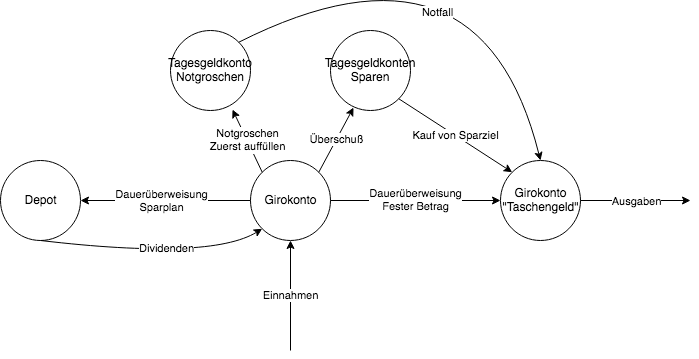

The diagram above was exported from draw.io. Its source (the exported page's mxGraphModel, read from the mxfile embedded in the PNG):
<mxGraphModel dx="2065" dy="780" grid="1" gridSize="10" guides="1" tooltips="1" connect="1" arrows="1" fold="1" page="1" pageScale="1" pageWidth="827" pageHeight="1169" math="0" shadow="0">
  <root>
    <mxCell id="0" />
    <mxCell id="1" parent="0" />
    <mxCell id="sV6IL4OdtvFhkkk4yUyc-1" value="" style="ellipse;whiteSpace=wrap;html=1;aspect=fixed;" vertex="1" parent="1">
      <mxGeometry x="360" y="370" width="80" height="80" as="geometry" />
    </mxCell>
    <mxCell id="sV6IL4OdtvFhkkk4yUyc-2" value="Einnahmen" style="endArrow=classic;html=1;entryX=0.5;entryY=1;entryDx=0;entryDy=0;" edge="1" parent="1" target="sV6IL4OdtvFhkkk4yUyc-1">
      <mxGeometry width="50" height="50" relative="1" as="geometry">
        <mxPoint x="400" y="560" as="sourcePoint" />
        <mxPoint x="400" y="460" as="targetPoint" />
      </mxGeometry>
    </mxCell>
    <mxCell id="sV6IL4OdtvFhkkk4yUyc-4" value="Girokonto" style="text;html=1;align=center;verticalAlign=middle;resizable=0;points=[];autosize=1;" vertex="1" parent="1">
      <mxGeometry x="365" y="400" width="70" height="20" as="geometry" />
    </mxCell>
    <mxCell id="sV6IL4OdtvFhkkk4yUyc-5" value="" style="ellipse;whiteSpace=wrap;html=1;aspect=fixed;" vertex="1" parent="1">
      <mxGeometry x="110" y="370" width="80" height="80" as="geometry" />
    </mxCell>
    <mxCell id="sV6IL4OdtvFhkkk4yUyc-6" value="" style="ellipse;whiteSpace=wrap;html=1;aspect=fixed;" vertex="1" parent="1">
      <mxGeometry x="610" y="370" width="80" height="80" as="geometry" />
    </mxCell>
    <mxCell id="sV6IL4OdtvFhkkk4yUyc-7" value="" style="endArrow=classic;html=1;exitX=0;exitY=0.5;exitDx=0;exitDy=0;" edge="1" parent="1" source="sV6IL4OdtvFhkkk4yUyc-1" target="sV6IL4OdtvFhkkk4yUyc-5">
      <mxGeometry width="50" height="50" relative="1" as="geometry">
        <mxPoint x="390" y="430" as="sourcePoint" />
        <mxPoint x="440" y="380" as="targetPoint" />
      </mxGeometry>
    </mxCell>
    <mxCell id="sV6IL4OdtvFhkkk4yUyc-9" value="&lt;div&gt;Dauerüberweisung&lt;/div&gt;&lt;div&gt;Sparplan&lt;/div&gt;" style="edgeLabel;html=1;align=center;verticalAlign=middle;resizable=0;points=[];" vertex="1" connectable="0" parent="sV6IL4OdtvFhkkk4yUyc-7">
      <mxGeometry x="0.25" y="1" relative="1" as="geometry">
        <mxPoint x="16" y="-1" as="offset" />
      </mxGeometry>
    </mxCell>
    <mxCell id="sV6IL4OdtvFhkkk4yUyc-8" value="&lt;div&gt;Dauerüberweisung&lt;/div&gt;&lt;div&gt;Fester Betrag&lt;br&gt;&lt;/div&gt;" style="endArrow=classic;html=1;entryX=0;entryY=0.5;entryDx=0;entryDy=0;exitX=1;exitY=0.5;exitDx=0;exitDy=0;" edge="1" parent="1" source="sV6IL4OdtvFhkkk4yUyc-1" target="sV6IL4OdtvFhkkk4yUyc-6">
      <mxGeometry width="50" height="50" relative="1" as="geometry">
        <mxPoint x="390" y="430" as="sourcePoint" />
        <mxPoint x="440" y="380" as="targetPoint" />
      </mxGeometry>
    </mxCell>
    <mxCell id="sV6IL4OdtvFhkkk4yUyc-10" value="&lt;div&gt;Depot&lt;/div&gt;" style="text;html=1;align=center;verticalAlign=middle;resizable=0;points=[];autosize=1;" vertex="1" parent="1">
      <mxGeometry x="125" y="400" width="50" height="20" as="geometry" />
    </mxCell>
    <mxCell id="sV6IL4OdtvFhkkk4yUyc-11" value="&lt;div&gt;Girokonto&lt;/div&gt;&lt;div&gt;&quot;Taschengeld&quot;&lt;br&gt;&lt;/div&gt;" style="text;html=1;align=center;verticalAlign=middle;resizable=0;points=[];autosize=1;" vertex="1" parent="1">
      <mxGeometry x="605" y="395" width="90" height="30" as="geometry" />
    </mxCell>
    <mxCell id="sV6IL4OdtvFhkkk4yUyc-12" value="" style="endArrow=classic;html=1;" edge="1" parent="1">
      <mxGeometry width="50" height="50" relative="1" as="geometry">
        <mxPoint x="690" y="410" as="sourcePoint" />
        <mxPoint x="800" y="410" as="targetPoint" />
      </mxGeometry>
    </mxCell>
    <mxCell id="sV6IL4OdtvFhkkk4yUyc-19" value="Ausgaben" style="edgeLabel;html=1;align=center;verticalAlign=middle;resizable=0;points=[];" vertex="1" connectable="0" parent="sV6IL4OdtvFhkkk4yUyc-12">
      <mxGeometry relative="1" as="geometry">
        <mxPoint as="offset" />
      </mxGeometry>
    </mxCell>
    <mxCell id="sV6IL4OdtvFhkkk4yUyc-14" value="&lt;div&gt;Tagesgeldkonto&lt;/div&gt;&lt;div&gt;Notgroschen&lt;br&gt;&lt;/div&gt;" style="ellipse;whiteSpace=wrap;html=1;aspect=fixed;" vertex="1" parent="1">
      <mxGeometry x="280" y="240" width="80" height="80" as="geometry" />
    </mxCell>
    <mxCell id="sV6IL4OdtvFhkkk4yUyc-16" value="&lt;div&gt;Tagesgeldkonten&lt;/div&gt;&lt;div&gt;Sparen&lt;br&gt;&lt;/div&gt;" style="ellipse;whiteSpace=wrap;html=1;aspect=fixed;" vertex="1" parent="1">
      <mxGeometry x="440" y="240" width="80" height="80" as="geometry" />
    </mxCell>
    <mxCell id="sV6IL4OdtvFhkkk4yUyc-17" value="&lt;div&gt;Notgroschen&lt;/div&gt;&lt;div&gt;Zuerst auffüllen&lt;br&gt;&lt;/div&gt;" style="endArrow=classic;html=1;exitX=0;exitY=0;exitDx=0;exitDy=0;entryX=0.775;entryY=0.988;entryDx=0;entryDy=0;entryPerimeter=0;" edge="1" parent="1" source="sV6IL4OdtvFhkkk4yUyc-1" target="sV6IL4OdtvFhkkk4yUyc-14">
      <mxGeometry width="50" height="50" relative="1" as="geometry">
        <mxPoint x="400" y="440" as="sourcePoint" />
        <mxPoint x="450" y="390" as="targetPoint" />
      </mxGeometry>
    </mxCell>
    <mxCell id="sV6IL4OdtvFhkkk4yUyc-18" value="&lt;div&gt;Überschuß&lt;/div&gt;" style="endArrow=classic;html=1;entryX=0.288;entryY=0.963;entryDx=0;entryDy=0;entryPerimeter=0;exitX=1;exitY=0;exitDx=0;exitDy=0;" edge="1" parent="1" source="sV6IL4OdtvFhkkk4yUyc-1" target="sV6IL4OdtvFhkkk4yUyc-16">
      <mxGeometry width="50" height="50" relative="1" as="geometry">
        <mxPoint x="280" y="500" as="sourcePoint" />
        <mxPoint x="330" y="450" as="targetPoint" />
        <Array as="points" />
      </mxGeometry>
    </mxCell>
    <mxCell id="sV6IL4OdtvFhkkk4yUyc-20" value="" style="curved=1;endArrow=classic;html=1;exitX=0.5;exitY=1;exitDx=0;exitDy=0;entryX=0;entryY=1;entryDx=0;entryDy=0;" edge="1" parent="1" source="sV6IL4OdtvFhkkk4yUyc-5" target="sV6IL4OdtvFhkkk4yUyc-1">
      <mxGeometry width="50" height="50" relative="1" as="geometry">
        <mxPoint x="270" y="470" as="sourcePoint" />
        <mxPoint x="320" y="420" as="targetPoint" />
        <Array as="points">
          <mxPoint x="320" y="470" />
        </Array>
      </mxGeometry>
    </mxCell>
    <mxCell id="sV6IL4OdtvFhkkk4yUyc-21" value="Dividenden" style="edgeLabel;html=1;align=center;verticalAlign=middle;resizable=0;points=[];" vertex="1" connectable="0" parent="sV6IL4OdtvFhkkk4yUyc-20">
      <mxGeometry x="0.0876" y="7" relative="1" as="geometry">
        <mxPoint as="offset" />
      </mxGeometry>
    </mxCell>
    <mxCell id="sV6IL4OdtvFhkkk4yUyc-22" value="Kauf von Sparziel" style="endArrow=classic;html=1;entryX=0;entryY=0;entryDx=0;entryDy=0;exitX=1;exitY=1;exitDx=0;exitDy=0;" edge="1" parent="1" source="sV6IL4OdtvFhkkk4yUyc-16" target="sV6IL4OdtvFhkkk4yUyc-6">
      <mxGeometry width="50" height="50" relative="1" as="geometry">
        <mxPoint x="280" y="470" as="sourcePoint" />
        <mxPoint x="330" y="420" as="targetPoint" />
      </mxGeometry>
    </mxCell>
    <mxCell id="sV6IL4OdtvFhkkk4yUyc-23" value="" style="curved=1;endArrow=classic;html=1;exitX=1;exitY=0;exitDx=0;exitDy=0;entryX=0.5;entryY=0;entryDx=0;entryDy=0;" edge="1" parent="1" source="sV6IL4OdtvFhkkk4yUyc-14" target="sV6IL4OdtvFhkkk4yUyc-6">
      <mxGeometry width="50" height="50" relative="1" as="geometry">
        <mxPoint x="280" y="470" as="sourcePoint" />
        <mxPoint x="330" y="420" as="targetPoint" />
        <Array as="points">
          <mxPoint x="590" y="130" />
        </Array>
      </mxGeometry>
    </mxCell>
    <mxCell id="sV6IL4OdtvFhkkk4yUyc-24" value="Notfall" style="edgeLabel;html=1;align=center;verticalAlign=middle;resizable=0;points=[];" vertex="1" connectable="0" parent="sV6IL4OdtvFhkkk4yUyc-23">
      <mxGeometry x="-0.2614" y="-62" relative="1" as="geometry">
        <mxPoint as="offset" />
      </mxGeometry>
    </mxCell>
  </root>
</mxGraphModel>